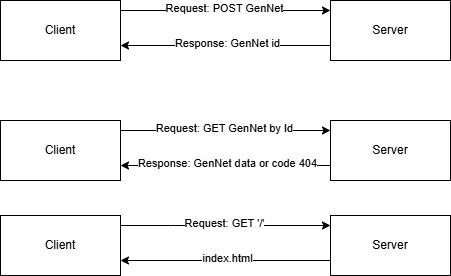

The diagram above was exported from draw.io. Its source (the exported page's mxGraphModel, read from the mxfile embedded in the PNG):
<mxGraphModel dx="896" dy="466" grid="1" gridSize="10" guides="1" tooltips="1" connect="1" arrows="1" fold="1" page="1" pageScale="1" pageWidth="827" pageHeight="1169" math="0" shadow="0">
  <root>
    <mxCell id="0" />
    <mxCell id="1" parent="0" />
    <mxCell id="OgW8QCu6ulpta9-VYBAl-9" value="" style="edgeStyle=orthogonalEdgeStyle;rounded=0;orthogonalLoop=1;jettySize=auto;html=1;" edge="1" parent="1" source="OgW8QCu6ulpta9-VYBAl-7" target="OgW8QCu6ulpta9-VYBAl-8">
      <mxGeometry relative="1" as="geometry">
        <Array as="points">
          <mxPoint x="480" y="320" />
          <mxPoint x="480" y="320" />
        </Array>
      </mxGeometry>
    </mxCell>
    <mxCell id="OgW8QCu6ulpta9-VYBAl-11" value="Request: POST GenNet" style="edgeLabel;html=1;align=center;verticalAlign=middle;resizable=0;points=[];" vertex="1" connectable="0" parent="OgW8QCu6ulpta9-VYBAl-9">
      <mxGeometry x="-0.1309" y="2" relative="1" as="geometry">
        <mxPoint x="12" as="offset" />
      </mxGeometry>
    </mxCell>
    <mxCell id="OgW8QCu6ulpta9-VYBAl-7" value="Client" style="rounded=0;whiteSpace=wrap;html=1;" vertex="1" parent="1">
      <mxGeometry x="310" y="310" width="120" height="60" as="geometry" />
    </mxCell>
    <mxCell id="OgW8QCu6ulpta9-VYBAl-8" value="Server" style="rounded=0;whiteSpace=wrap;html=1;" vertex="1" parent="1">
      <mxGeometry x="640" y="310" width="120" height="60" as="geometry" />
    </mxCell>
    <mxCell id="OgW8QCu6ulpta9-VYBAl-10" value="" style="edgeStyle=orthogonalEdgeStyle;rounded=0;orthogonalLoop=1;jettySize=auto;html=1;exitX=0;exitY=0.75;exitDx=0;exitDy=0;entryX=1;entryY=0.75;entryDx=0;entryDy=0;" edge="1" parent="1" source="OgW8QCu6ulpta9-VYBAl-8" target="OgW8QCu6ulpta9-VYBAl-7">
      <mxGeometry relative="1" as="geometry">
        <mxPoint x="440" y="410" as="sourcePoint" />
        <mxPoint x="550" y="410" as="targetPoint" />
        <Array as="points" />
      </mxGeometry>
    </mxCell>
    <mxCell id="OgW8QCu6ulpta9-VYBAl-14" value="Response: GenNet id" style="edgeLabel;html=1;align=center;verticalAlign=middle;resizable=0;points=[];" vertex="1" connectable="0" parent="OgW8QCu6ulpta9-VYBAl-10">
      <mxGeometry x="0.0727" y="-2" relative="1" as="geometry">
        <mxPoint x="9" as="offset" />
      </mxGeometry>
    </mxCell>
    <mxCell id="OgW8QCu6ulpta9-VYBAl-16" value="" style="edgeStyle=orthogonalEdgeStyle;rounded=0;orthogonalLoop=1;jettySize=auto;html=1;" edge="1" parent="1" source="OgW8QCu6ulpta9-VYBAl-18" target="OgW8QCu6ulpta9-VYBAl-19">
      <mxGeometry relative="1" as="geometry">
        <Array as="points">
          <mxPoint x="480" y="440" />
          <mxPoint x="480" y="440" />
        </Array>
      </mxGeometry>
    </mxCell>
    <mxCell id="OgW8QCu6ulpta9-VYBAl-17" value="Request: GET GenNet by Id" style="edgeLabel;html=1;align=center;verticalAlign=middle;resizable=0;points=[];" vertex="1" connectable="0" parent="OgW8QCu6ulpta9-VYBAl-16">
      <mxGeometry x="-0.1309" y="2" relative="1" as="geometry">
        <mxPoint x="12" as="offset" />
      </mxGeometry>
    </mxCell>
    <mxCell id="OgW8QCu6ulpta9-VYBAl-18" value="Client" style="rounded=0;whiteSpace=wrap;html=1;" vertex="1" parent="1">
      <mxGeometry x="310" y="430" width="120" height="60" as="geometry" />
    </mxCell>
    <mxCell id="OgW8QCu6ulpta9-VYBAl-19" value="Server" style="rounded=0;whiteSpace=wrap;html=1;" vertex="1" parent="1">
      <mxGeometry x="640" y="430" width="120" height="60" as="geometry" />
    </mxCell>
    <mxCell id="OgW8QCu6ulpta9-VYBAl-20" value="" style="edgeStyle=orthogonalEdgeStyle;rounded=0;orthogonalLoop=1;jettySize=auto;html=1;exitX=0;exitY=0.75;exitDx=0;exitDy=0;entryX=1;entryY=0.75;entryDx=0;entryDy=0;" edge="1" parent="1" source="OgW8QCu6ulpta9-VYBAl-19" target="OgW8QCu6ulpta9-VYBAl-18">
      <mxGeometry relative="1" as="geometry">
        <mxPoint x="440" y="530" as="sourcePoint" />
        <mxPoint x="550" y="530" as="targetPoint" />
        <Array as="points" />
      </mxGeometry>
    </mxCell>
    <mxCell id="OgW8QCu6ulpta9-VYBAl-21" value="Response: GenNet data or code 404" style="edgeLabel;html=1;align=center;verticalAlign=middle;resizable=0;points=[];" vertex="1" connectable="0" parent="OgW8QCu6ulpta9-VYBAl-20">
      <mxGeometry x="0.0727" y="-2" relative="1" as="geometry">
        <mxPoint x="9" as="offset" />
      </mxGeometry>
    </mxCell>
    <mxCell id="OgW8QCu6ulpta9-VYBAl-22" value="" style="edgeStyle=orthogonalEdgeStyle;rounded=0;orthogonalLoop=1;jettySize=auto;html=1;" edge="1" source="OgW8QCu6ulpta9-VYBAl-24" target="OgW8QCu6ulpta9-VYBAl-25" parent="1">
      <mxGeometry relative="1" as="geometry">
        <Array as="points">
          <mxPoint x="480" y="535" />
          <mxPoint x="480" y="535" />
        </Array>
      </mxGeometry>
    </mxCell>
    <mxCell id="OgW8QCu6ulpta9-VYBAl-23" value="Request: GET '/'" style="edgeLabel;html=1;align=center;verticalAlign=middle;resizable=0;points=[];" vertex="1" connectable="0" parent="OgW8QCu6ulpta9-VYBAl-22">
      <mxGeometry x="-0.1309" y="2" relative="1" as="geometry">
        <mxPoint x="12" as="offset" />
      </mxGeometry>
    </mxCell>
    <mxCell id="OgW8QCu6ulpta9-VYBAl-24" value="Client" style="rounded=0;whiteSpace=wrap;html=1;" vertex="1" parent="1">
      <mxGeometry x="310" y="525" width="120" height="60" as="geometry" />
    </mxCell>
    <mxCell id="OgW8QCu6ulpta9-VYBAl-25" value="Server" style="rounded=0;whiteSpace=wrap;html=1;" vertex="1" parent="1">
      <mxGeometry x="640" y="525" width="120" height="60" as="geometry" />
    </mxCell>
    <mxCell id="OgW8QCu6ulpta9-VYBAl-26" value="" style="edgeStyle=orthogonalEdgeStyle;rounded=0;orthogonalLoop=1;jettySize=auto;html=1;exitX=0;exitY=0.75;exitDx=0;exitDy=0;entryX=1;entryY=0.75;entryDx=0;entryDy=0;" edge="1" source="OgW8QCu6ulpta9-VYBAl-25" target="OgW8QCu6ulpta9-VYBAl-24" parent="1">
      <mxGeometry relative="1" as="geometry">
        <mxPoint x="440" y="625" as="sourcePoint" />
        <mxPoint x="550" y="625" as="targetPoint" />
        <Array as="points" />
      </mxGeometry>
    </mxCell>
    <mxCell id="OgW8QCu6ulpta9-VYBAl-27" value="index.html" style="edgeLabel;html=1;align=center;verticalAlign=middle;resizable=0;points=[];" vertex="1" connectable="0" parent="OgW8QCu6ulpta9-VYBAl-26">
      <mxGeometry x="0.0727" y="-2" relative="1" as="geometry">
        <mxPoint x="9" as="offset" />
      </mxGeometry>
    </mxCell>
  </root>
</mxGraphModel>